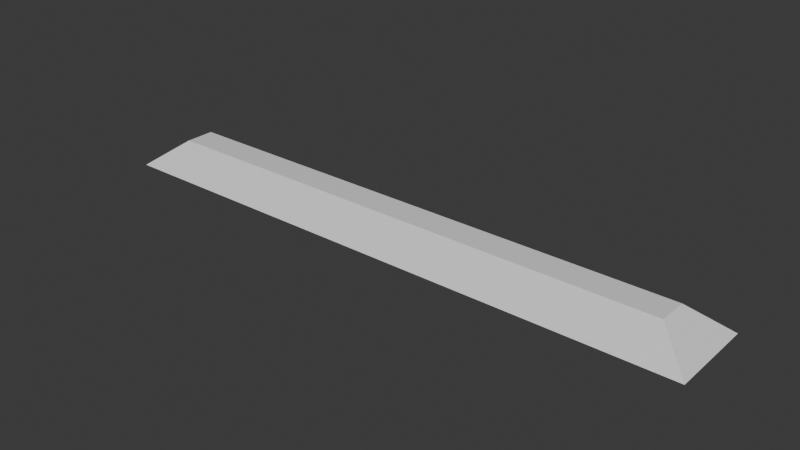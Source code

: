 # Source: blend.blend  (saved by Blender 5.2.44; exported with 4.5.12 LTS)
import bpy
from mathutils import Matrix  # noqa: F401  (used for matrix-valued properties, if any)

bpy.ops.wm.read_factory_settings(use_empty=True)
scene = bpy.context.scene
scene.name = 'Scene'

# ---- collections
col_collection = bpy.data.collections.new('Collection'); scene.collection.children.link(col_collection)

# ---- materials (node trees are filled in below, after node groups)
mat_material = bpy.data.materials.new('Material')
mat_material.alpha_threshold = 0.0
mat_material.use_backface_culling_lightprobe_volume = False
mat_material.roughness = 0.5
mat_material.line_color = (0.0, 0.0, 0.0, 1.0)
mat_material_001 = bpy.data.materials.new('Material.001')
mat_material_001.alpha_threshold = 0.0
mat_material_001.use_backface_culling_lightprobe_volume = False
mat_material_001.roughness = 0.5
mat_material_001.line_color = (0.0, 0.0, 0.0, 1.0)

# ---- material node trees
mat_material.use_nodes = True; mat_material.node_tree.nodes.clear()
_N = mat_material.node_tree.nodes; _L = mat_material.node_tree.links
n0 = _N.new('ShaderNodeOutputMaterial'); n0.name = 'Material Output'; n0.location = (200, 100)
n1 = _N.new('ShaderNodeBsdfPrincipled'); n1.name = 'Principled BSDF'; n1.location = (-200, 100)
n1.inputs[10].default_value = 0.005
_L.new(n1.outputs[0], n0.inputs[0])
n0.is_active_output = True
mat_material_001.use_nodes = True; mat_material_001.node_tree.nodes.clear()
_N = mat_material_001.node_tree.nodes; _L = mat_material_001.node_tree.links
n0 = _N.new('ShaderNodeOutputMaterial'); n0.name = 'Material Output'; n0.location = (200, 100)
n1 = _N.new('ShaderNodeBsdfPrincipled'); n1.name = 'Principled BSDF'; n1.location = (-200, 100)
n1.inputs[10].default_value = 0.005
_L.new(n1.outputs[0], n0.inputs[0])
n0.is_active_output = True

# ---- world
world_world = bpy.data.worlds.new('World'); scene.world = world_world
world_world.use_nodes = True; world_world.node_tree.nodes.clear()
_N = world_world.node_tree.nodes; _L = world_world.node_tree.links
n0 = _N.new('ShaderNodeOutputWorld'); n0.name = 'World Output'; n0.location = (200, 100)
n1 = _N.new('ShaderNodeBackground'); n1.name = 'Background'; n1.location = (-200, 100)
n1.inputs[0].default_value = (0.05088, 0.05088, 0.05088, 1.0)
_L.new(n1.outputs[0], n0.inputs[0])
n0.is_active_output = True
world_world.color = (0.05088, 0.05088, 0.05088)
world_world.sun_shadow_jitter_overblur = 0.0

# ---- meshes
me_cube = bpy.data.meshes.new('Cube')
me_cube.from_pydata([(3.703, 0.216, 0.1487), (3.703, 0.2668, 0.02763), (3.703, 0.2128, 0.02763), (3.703, -0.186, 0.02763), (3.703, -0.1948, 0.1487), (3.703, -0.2401, 0.02763), (-3.703, 0.2398, 0.02763), (-3.703, 0.216, 0.1487), (-3.703, -0.186, 0.02763), (-3.703, 0.2128, 0.02763), (-3.703, -0.1948, 0.1487), (-3.703, -0.2401, 0.02763), (2.819, 0.2128, 0.02763), (-0.4418, 0.01338, 0.02763), (4.195, -0.6012, -0.2243), (-4.195, -0.6012, -0.2243), (-4.195, 0.6224, -0.2243), (-4.195, 0.577, -0.2243), (-4.195, 0.577, -0.2243), (4.195, 0.577, -0.2243), (4.195, 0.6224, -0.2243), (-4.193, -0.5968, -0.2243), (4.19, -0.5986, -0.2243), (-4.192, 0.5356, -0.2243), (4.192, 0.5356, -0.2243), (4.189, 0.5356, -0.2243), (-4.193, 0.5356, -0.2243), (-4.191, 0.571, -0.2243), (-4.189, 0.6215, -0.2243), (4.187, 0.6167, -0.2243)], [], [(0, 7, 10, 4), (14, 4, 10, 15), (10, 7, 16, 17, 18, 15), (20, 0, 4, 14, 19), (7, 0, 20, 16), (3, 5, 11, 8), (13, 12, 2, 3, 8, 9), (12, 13, 9), (11, 5, 22, 21), (23, 9, 8, 11, 21), (22, 5, 3, 2, 24), (24, 2, 25), (26, 9, 23), (9, 6, 1, 2, 12), (6, 9, 26, 27, 28), (1, 29, 25, 2), (29, 1, 6, 28), (27, 26, 23, 21, 22, 24, 25, 29, 19, 14, 15, 18, 17), (27, 17, 16, 20, 19, 29, 28)])
me_cube.polygons.foreach_set('material_index', [0, 0, 0, 0, 0, 0, 0, 0, 0, 0, 0, 0, 0, 1, 1, 1, 1, 0, 0])
_uv = me_cube.uv_layers.new(name='UVMap')
_uv.uv.foreach_set('vector', [0.625, 0.5, 0.875, 0.5, 0.875, 0.75, 0.625, 0.75, 0.4429, 0.75, 0.625, 0.75, 0.625, 1.0, 0.4429, 1.0, 0.625, 0.0, 0.625, 0.25, 0.4429, 0.25, 0.4429, 0.2406, 0.4429, 0.2406, 0.4429, 0.0, 0.4429, 0.5, 0.625, 0.5, 0.625, 0.75, 0.4429, 0.75, 0.4429, 0.5094, 0.625, 0.25, 0.625, 0.5, 0.4429, 0.5, 0.4429, 0.25, 0.625, 0.7202, 0.625, 0.75, 0.875, 0.75, 0.875, 0.7202, 0.7649, 0.6101, 0.6548, 0.5, 0.625, 0.5, 0.625, 0.7202, 0.875, 0.7202, 0.875, 0.5, 0.6548, 0.5, 0.7649, 0.6101, 0.875, 0.5, 0.625, 1.0, 0.625, 0.75, 0.502, 0.75, 0.502, 1.0, 0.502, 0.25, 0.625, 0.25, 0.625, 0.02983, 0.625, 0.0, 0.502, 0.0, 0.502, 0.75, 0.625, 0.75, 0.625, 0.7202, 0.625, 0.5, 0.502, 0.5, 0.502, 0.5, 0.625, 0.5, 0.502, 0.5, 0.502, 0.25, 0.625, 0.25, 0.502, 0.25, 0.875, 0.5298, 0.875, 0.5, 0.625, 0.5, 0.625, 0.5298, 0.6548, 0.5298, 0.625, 0.25, 0.625, 0.2202, 0.502, 0.2334, 0.502, 0.2444, 0.502, 0.25, 0.625, 0.5, 0.502, 0.5, 0.502, 0.5166, 0.625, 0.5298, 0.502, 0.5, 0.625, 0.5, 0.625, 0.25, 0.502, 0.25, 0.0, 0.0, 0.0, 0.0, 0.0, 0.0, 0.0, 0.0, 0.0, 0.0, 0.0, 0.0, 0.0, 0.0, 0.0, 0.0, 0.0, 0.0, 0.0, 0.0, 0.0, 0.0, 0.0, 0.0, 0.0, 0.0, 0.0, 0.0, 0.0, 0.0, 0.0, 0.0, 0.0, 0.0, 0.0, 0.0, 0.0, 0.0, 0.0, 0.0])
_uv.active_render = True
_uv = me_cube.uv_layers.new(name='UVマップ')
_uv.uv.foreach_set('vector', [0.0, 0.0, 0.0, 0.0, 0.0, 0.0, 0.0, 0.0, 0.0, 0.0, 0.0, 0.0, 0.0, 0.0, 0.0, 0.0, 0.0, 0.0, 0.0, 0.0, 0.0, 0.0, 0.0, 0.0, 0.0, 0.0, 0.0, 0.0, 0.0, 0.0, 0.0, 0.0, 0.0, 0.0, 0.0, 0.0, 0.0, 0.0, 0.0, 0.0, 0.0, 0.0, 0.0, 0.0, 0.0, 0.0, 0.0, 0.0, 0.0, 0.0, 0.0, 0.0, 0.0, 0.0, 0.0, 0.0, 0.0, 0.0, 0.0, 0.0, 0.0, 0.0, 0.0, 0.0, 0.0, 0.0, 0.0, 0.0, 0.0, 0.0, 0.0, 0.0, 0.0, 0.0, 0.0, 0.0, 0.0, 0.0, 0.0, 0.0, 0.0, 0.0, 0.0, 0.0, 0.0, 0.0, 0.0, 0.0, 0.0, 0.0, 0.0, 0.0, 0.0, 0.0, 0.0, 0.0, 0.0, 0.0, 0.0, 0.0, 0.0, 0.0, 0.0, 0.0, 0.0, 0.0, 0.0, 0.0, 0.0, 0.0, 0.0, 0.0, 0.0, 0.0, 0.0, 0.0, 0.0, 0.0, 0.0, 0.0, 0.0, 0.0, 0.0, 0.0, 0.0, 0.0, 0.0, 0.0, 0.0, 0.0, 0.0, 0.0, 0.0, 0.0, 0.0, 0.0, 0.0, 0.0, 0.0, 0.0, 0.0, 0.0, 0.0, 0.0, 0.0, 0.0, 0.0, 0.0, 0.8458, 0.5536, 0.8458, 0.558, 0.8458, 0.558, 0.8458, 0.6954, 0.6542, 0.6954, 0.6542, 0.558, 0.6542, 0.558, 0.6542, 0.5513, 0.6529, 0.5529, 0.6529, 0.7001, 0.8471, 0.7001, 0.8471, 0.5529, 0.8471, 0.5529, 0.8458, 0.5536, 0.8471, 0.5529, 0.8471, 0.5472, 0.6529, 0.5472, 0.6529, 0.5529, 0.6542, 0.5513, 0.8458, 0.5513])
me_cube.materials.append(mat_material)
me_cube.materials.append(mat_material_001)
me_cube.materials.append(None)
me_cube.use_mirror_vertex_groups = False
me_cube.update()
me_x = bpy.data.meshes.new('立方体')
me_x.from_pydata([(-1.0, -1.0, -1.0), (-1.0, -1.0, 1.0), (-1.0, 1.0, -1.0), (-1.0, 1.0, 1.0), (1.0, -1.0, -1.0), (1.0, -1.0, 1.0), (1.0, 1.0, -1.0), (1.0, 1.0, 1.0)], [], [(0, 1, 3, 2), (2, 3, 7, 6), (6, 7, 5, 4), (4, 5, 1, 0), (2, 6, 4, 0), (7, 3, 1, 5)])
_uv = me_x.uv_layers.new(name='UVマップ')
_uv.uv.foreach_set('vector', [0.375, 0.0, 0.625, 0.0, 0.625, 0.25, 0.375, 0.25, 0.375, 0.25, 0.625, 0.25, 0.625, 0.5, 0.375, 0.5, 0.375, 0.5, 0.625, 0.5, 0.625, 0.75, 0.375, 0.75, 0.375, 0.75, 0.625, 0.75, 0.625, 1.0, 0.375, 1.0, 0.125, 0.5, 0.375, 0.5, 0.375, 0.75, 0.125, 0.75, 0.625, 0.5, 0.875, 0.5, 0.875, 0.75, 0.625, 0.75])
me_x.update()
me_001 = bpy.data.meshes.new('立方体.001')
me_001.from_pydata([(-1.0, -1.0, -1.0), (-1.0, -1.0, 1.0), (-1.0, 1.0, -1.0), (-1.0, 1.0, 1.0), (1.0, -1.0, -1.0), (1.0, -1.0, 1.0), (1.0, 1.0, -1.0), (1.0, 1.0, 1.0)], [], [(0, 1, 3, 2), (2, 3, 7, 6), (6, 7, 5, 4), (4, 5, 1, 0), (2, 6, 4, 0), (7, 3, 1, 5)])
_uv = me_001.uv_layers.new(name='UVマップ')
_uv.uv.foreach_set('vector', [0.375, 0.0, 0.625, 0.0, 0.625, 0.25, 0.375, 0.25, 0.375, 0.25, 0.625, 0.25, 0.625, 0.5, 0.375, 0.5, 0.375, 0.5, 0.625, 0.5, 0.625, 0.75, 0.375, 0.75, 0.375, 0.75, 0.625, 0.75, 0.625, 1.0, 0.375, 1.0, 0.125, 0.5, 0.375, 0.5, 0.375, 0.75, 0.125, 0.75, 0.625, 0.5, 0.875, 0.5, 0.875, 0.75, 0.625, 0.75])
me_001.update()
me_x_1 = bpy.data.meshes.new('円柱')
me_x_1.from_pydata([(0.0, 1.0, -1.0), (0.0, 1.0, 1.0), (0.1951, 0.9808, -1.0), (0.1951, 0.9808, 1.0), (0.3827, 0.9239, -1.0), (0.3827, 0.9239, 1.0), (0.5556, 0.8315, -1.0), (0.5556, 0.8315, 1.0), (0.7071, 0.7071, -1.0), (0.7071, 0.7071, 1.0), (0.8315, 0.5556, -1.0), (0.8315, 0.5556, 1.0), (0.9239, 0.3827, -1.0), (0.9239, 0.3827, 1.0), (0.9808, 0.1951, -1.0), (0.9808, 0.1951, 1.0), (1.0, 0.0, -1.0), (1.0, 0.0, 1.0), (0.9808, -0.1951, -1.0), (0.9808, -0.1951, 1.0), (0.9239, -0.3827, -1.0), (0.9239, -0.3827, 1.0), (0.8315, -0.5556, -1.0), (0.8315, -0.5556, 1.0), (0.7071, -0.7071, -1.0), (0.7071, -0.7071, 1.0), (0.5556, -0.8315, -1.0), (0.5556, -0.8315, 1.0), (0.3827, -0.9239, -1.0), (0.3827, -0.9239, 1.0), (0.1951, -0.9808, -1.0), (0.1951, -0.9808, 1.0), (0.0, -1.0, -1.0), (0.0, -1.0, 1.0), (-0.1951, -0.9808, -1.0), (-0.1951, -0.9808, 1.0), (-0.3827, -0.9239, -1.0), (-0.3827, -0.9239, 1.0), (-0.5556, -0.8315, -1.0), (-0.5556, -0.8315, 1.0), (-0.7071, -0.7071, -1.0), (-0.7071, -0.7071, 1.0), (-0.8315, -0.5556, -1.0), (-0.8315, -0.5556, 1.0), (-0.9239, -0.3827, -1.0), (-0.9239, -0.3827, 1.0), (-0.9808, -0.1951, -1.0), (-0.9808, -0.1951, 1.0), (-1.0, 0.0, -1.0), (-1.0, 0.0, 1.0), (-0.9808, 0.1951, -1.0), (-0.9808, 0.1951, 1.0), (-0.9239, 0.3827, -1.0), (-0.9239, 0.3827, 1.0), (-0.8315, 0.5556, -1.0), (-0.8315, 0.5556, 1.0), (-0.7071, 0.7071, -1.0), (-0.7071, 0.7071, 1.0), (-0.5556, 0.8315, -1.0), (-0.5556, 0.8315, 1.0), (-0.3827, 0.9239, -1.0), (-0.3827, 0.9239, 1.0), (-0.1951, 0.9808, -1.0), (-0.1951, 0.9808, 1.0)], [], [(0, 1, 3, 2), (2, 3, 5, 4), (4, 5, 7, 6), (6, 7, 9, 8), (8, 9, 11, 10), (10, 11, 13, 12), (12, 13, 15, 14), (14, 15, 17, 16), (16, 17, 19, 18), (18, 19, 21, 20), (20, 21, 23, 22), (22, 23, 25, 24), (24, 25, 27, 26), (26, 27, 29, 28), (28, 29, 31, 30), (30, 31, 33, 32), (32, 33, 35, 34), (34, 35, 37, 36), (36, 37, 39, 38), (38, 39, 41, 40), (40, 41, 43, 42), (42, 43, 45, 44), (44, 45, 47, 46), (46, 47, 49, 48), (48, 49, 51, 50), (50, 51, 53, 52), (52, 53, 55, 54), (54, 55, 57, 56), (56, 57, 59, 58), (58, 59, 61, 60), (3, 1, 63, 61, 59, 57, 55, 53, 51, 49, 47, 45, 43, 41, 39, 37, 35, 33, 31, 29, 27, 25, 23, 21, 19, 17, 15, 13, 11, 9, 7, 5), (60, 61, 63, 62), (62, 63, 1, 0), (0, 2, 4, 6, 8, 10, 12, 14, 16, 18, 20, 22, 24, 26, 28, 30, 32, 34, 36, 38, 40, 42, 44, 46, 48, 50, 52, 54, 56, 58, 60, 62)])
_uv = me_x_1.uv_layers.new(name='UVマップ')
_uv.uv.foreach_set('vector', [1.0, 0.5, 1.0, 1.0, 0.9688, 1.0, 0.9688, 0.5, 0.9688, 0.5, 0.9688, 1.0, 0.9375, 1.0, 0.9375, 0.5, 0.9375, 0.5, 0.9375, 1.0, 0.9062, 1.0, 0.9062, 0.5, 0.9062, 0.5, 0.9062, 1.0, 0.875, 1.0, 0.875, 0.5, 0.875, 0.5, 0.875, 1.0, 0.8438, 1.0, 0.8438, 0.5, 0.8438, 0.5, 0.8438, 1.0, 0.8125, 1.0, 0.8125, 0.5, 0.8125, 0.5, 0.8125, 1.0, 0.7812, 1.0, 0.7812, 0.5, 0.7812, 0.5, 0.7812, 1.0, 0.75, 1.0, 0.75, 0.5, 0.75, 0.5, 0.75, 1.0, 0.7188, 1.0, 0.7188, 0.5, 0.7188, 0.5, 0.7188, 1.0, 0.6875, 1.0, 0.6875, 0.5, 0.6875, 0.5, 0.6875, 1.0, 0.6562, 1.0, 0.6562, 0.5, 0.6562, 0.5, 0.6562, 1.0, 0.625, 1.0, 0.625, 0.5, 0.625, 0.5, 0.625, 1.0, 0.5938, 1.0, 0.5938, 0.5, 0.5938, 0.5, 0.5938, 1.0, 0.5625, 1.0, 0.5625, 0.5, 0.5625, 0.5, 0.5625, 1.0, 0.5312, 1.0, 0.5312, 0.5, 0.5312, 0.5, 0.5312, 1.0, 0.5, 1.0, 0.5, 0.5, 0.5, 0.5, 0.5, 1.0, 0.4688, 1.0, 0.4688, 0.5, 0.4688, 0.5, 0.4688, 1.0, 0.4375, 1.0, 0.4375, 0.5, 0.4375, 0.5, 0.4375, 1.0, 0.4062, 1.0, 0.4062, 0.5, 0.4062, 0.5, 0.4062, 1.0, 0.375, 1.0, 0.375, 0.5, 0.375, 0.5, 0.375, 1.0, 0.3438, 1.0, 0.3438, 0.5, 0.3438, 0.5, 0.3438, 1.0, 0.3125, 1.0, 0.3125, 0.5, 0.3125, 0.5, 0.3125, 1.0, 0.2812, 1.0, 0.2812, 0.5, 0.2812, 0.5, 0.2812, 1.0, 0.25, 1.0, 0.25, 0.5, 0.25, 0.5, 0.25, 1.0, 0.2188, 1.0, 0.2188, 0.5, 0.2188, 0.5, 0.2188, 1.0, 0.1875, 1.0, 0.1875, 0.5, 0.1875, 0.5, 0.1875, 1.0, 0.1562, 1.0, 0.1562, 0.5, 0.1562, 0.5, 0.1562, 1.0, 0.125, 1.0, 0.125, 0.5, 0.125, 0.5, 0.125, 1.0, 0.09375, 1.0, 0.09375, 0.5, 0.09375, 0.5, 0.09375, 1.0, 0.0625, 1.0, 0.0625, 0.5, 0.2968, 0.4854, 0.25, 0.49, 0.2032, 0.4854, 0.1582, 0.4717, 0.1167, 0.4496, 0.08029, 0.4197, 0.05045, 0.3833, 0.02827, 0.3418, 0.01461, 0.2968, 0.01, 0.25, 0.01461, 0.2032, 0.02827, 0.1582, 0.05045, 0.1167, 0.08029, 0.08029, 0.1167, 0.05045, 0.1582, 0.02827, 0.2032, 0.01461, 0.25, 0.01, 0.2968, 0.01461, 0.3418, 0.02827, 0.3833, 0.05045, 0.4197, 0.08029, 0.4496, 0.1167, 0.4717, 0.1582, 0.4854, 0.2032, 0.49, 0.25, 0.4854, 0.2968, 0.4717, 0.3418, 0.4496, 0.3833, 0.4197, 0.4197, 0.3833, 0.4496, 0.3418, 0.4717, 0.0625, 0.5, 0.0625, 1.0, 0.03125, 1.0, 0.03125, 0.5, 0.03125, 0.5, 0.03125, 1.0, 0.0, 1.0, 0.0, 0.5, 0.75, 0.49, 0.7968, 0.4854, 0.8418, 0.4717, 0.8833, 0.4496, 0.9197, 0.4197, 0.9496, 0.3833, 0.9717, 0.3418, 0.9854, 0.2968, 0.99, 0.25, 0.9854, 0.2032, 0.9717, 0.1582, 0.9496, 0.1167, 0.9197, 0.08029, 0.8833, 0.05045, 0.8418, 0.02827, 0.7968, 0.01461, 0.75, 0.01, 0.7032, 0.01461, 0.6582, 0.02827, 0.6167, 0.05045, 0.5803, 0.08029, 0.5504, 0.1167, 0.5283, 0.1582, 0.5146, 0.2032, 0.51, 0.25, 0.5146, 0.2968, 0.5283, 0.3418, 0.5504, 0.3833, 0.5803, 0.4197, 0.6167, 0.4496, 0.6582, 0.4717, 0.7032, 0.4854])
me_x_1.update()
me_001_1 = bpy.data.meshes.new('円柱.001')
me_001_1.from_pydata([(0.0, 1.0, -1.0), (0.0, 1.0, 1.0), (0.1951, 0.9808, -1.0), (0.1951, 0.9808, 1.0), (0.3827, 0.9239, -1.0), (0.3827, 0.9239, 1.0), (0.5556, 0.8315, -1.0), (0.5556, 0.8315, 1.0), (0.7071, 0.7071, -1.0), (0.7071, 0.7071, 1.0), (0.8315, 0.5556, -1.0), (0.8315, 0.5556, 1.0), (0.9239, 0.3827, -1.0), (0.9239, 0.3827, 1.0), (0.9808, 0.1951, -1.0), (0.9808, 0.1951, 1.0), (1.0, 0.0, -1.0), (1.0, 0.0, 1.0), (0.9808, -0.1951, -1.0), (0.9808, -0.1951, 1.0), (0.9239, -0.3827, -1.0), (0.9239, -0.3827, 1.0), (0.8315, -0.5556, -1.0), (0.8315, -0.5556, 1.0), (0.7071, -0.7071, -1.0), (0.7071, -0.7071, 1.0), (0.5556, -0.8315, -1.0), (0.5556, -0.8315, 1.0), (0.3827, -0.9239, -1.0), (0.3827, -0.9239, 1.0), (0.1951, -0.9808, -1.0), (0.1951, -0.9808, 1.0), (0.0, -1.0, -1.0), (0.0, -1.0, 1.0), (-0.1951, -0.9808, -1.0), (-0.1951, -0.9808, 1.0), (-0.3827, -0.9239, -1.0), (-0.3827, -0.9239, 1.0), (-0.5556, -0.8315, -1.0), (-0.5556, -0.8315, 1.0), (-0.7071, -0.7071, -1.0), (-0.7071, -0.7071, 1.0), (-0.8315, -0.5556, -1.0), (-0.8315, -0.5556, 1.0), (-0.9239, -0.3827, -1.0), (-0.9239, -0.3827, 1.0), (-0.9808, -0.1951, -1.0), (-0.9808, -0.1951, 1.0), (-1.0, 0.0, -1.0), (-1.0, 0.0, 1.0), (-0.9808, 0.1951, -1.0), (-0.9808, 0.1951, 1.0), (-0.9239, 0.3827, -1.0), (-0.9239, 0.3827, 1.0), (-0.8315, 0.5556, -1.0), (-0.8315, 0.5556, 1.0), (-0.7071, 0.7071, -1.0), (-0.7071, 0.7071, 1.0), (-0.5556, 0.8315, -1.0), (-0.5556, 0.8315, 1.0), (-0.3827, 0.9239, -1.0), (-0.3827, 0.9239, 1.0), (-0.1951, 0.9808, -1.0), (-0.1951, 0.9808, 1.0)], [], [(0, 1, 3, 2), (2, 3, 5, 4), (4, 5, 7, 6), (6, 7, 9, 8), (8, 9, 11, 10), (10, 11, 13, 12), (12, 13, 15, 14), (14, 15, 17, 16), (16, 17, 19, 18), (18, 19, 21, 20), (20, 21, 23, 22), (22, 23, 25, 24), (24, 25, 27, 26), (26, 27, 29, 28), (28, 29, 31, 30), (30, 31, 33, 32), (32, 33, 35, 34), (34, 35, 37, 36), (36, 37, 39, 38), (38, 39, 41, 40), (40, 41, 43, 42), (42, 43, 45, 44), (44, 45, 47, 46), (46, 47, 49, 48), (48, 49, 51, 50), (50, 51, 53, 52), (52, 53, 55, 54), (54, 55, 57, 56), (56, 57, 59, 58), (58, 59, 61, 60), (3, 1, 63, 61, 59, 57, 55, 53, 51, 49, 47, 45, 43, 41, 39, 37, 35, 33, 31, 29, 27, 25, 23, 21, 19, 17, 15, 13, 11, 9, 7, 5), (60, 61, 63, 62), (62, 63, 1, 0), (0, 2, 4, 6, 8, 10, 12, 14, 16, 18, 20, 22, 24, 26, 28, 30, 32, 34, 36, 38, 40, 42, 44, 46, 48, 50, 52, 54, 56, 58, 60, 62)])
_uv = me_001_1.uv_layers.new(name='UVマップ')
_uv.uv.foreach_set('vector', [1.0, 0.5, 1.0, 1.0, 0.9688, 1.0, 0.9688, 0.5, 0.9688, 0.5, 0.9688, 1.0, 0.9375, 1.0, 0.9375, 0.5, 0.9375, 0.5, 0.9375, 1.0, 0.9062, 1.0, 0.9062, 0.5, 0.9062, 0.5, 0.9062, 1.0, 0.875, 1.0, 0.875, 0.5, 0.875, 0.5, 0.875, 1.0, 0.8438, 1.0, 0.8438, 0.5, 0.8438, 0.5, 0.8438, 1.0, 0.8125, 1.0, 0.8125, 0.5, 0.8125, 0.5, 0.8125, 1.0, 0.7812, 1.0, 0.7812, 0.5, 0.7812, 0.5, 0.7812, 1.0, 0.75, 1.0, 0.75, 0.5, 0.75, 0.5, 0.75, 1.0, 0.7188, 1.0, 0.7188, 0.5, 0.7188, 0.5, 0.7188, 1.0, 0.6875, 1.0, 0.6875, 0.5, 0.6875, 0.5, 0.6875, 1.0, 0.6562, 1.0, 0.6562, 0.5, 0.6562, 0.5, 0.6562, 1.0, 0.625, 1.0, 0.625, 0.5, 0.625, 0.5, 0.625, 1.0, 0.5938, 1.0, 0.5938, 0.5, 0.5938, 0.5, 0.5938, 1.0, 0.5625, 1.0, 0.5625, 0.5, 0.5625, 0.5, 0.5625, 1.0, 0.5312, 1.0, 0.5312, 0.5, 0.5312, 0.5, 0.5312, 1.0, 0.5, 1.0, 0.5, 0.5, 0.5, 0.5, 0.5, 1.0, 0.4688, 1.0, 0.4688, 0.5, 0.4688, 0.5, 0.4688, 1.0, 0.4375, 1.0, 0.4375, 0.5, 0.4375, 0.5, 0.4375, 1.0, 0.4062, 1.0, 0.4062, 0.5, 0.4062, 0.5, 0.4062, 1.0, 0.375, 1.0, 0.375, 0.5, 0.375, 0.5, 0.375, 1.0, 0.3438, 1.0, 0.3438, 0.5, 0.3438, 0.5, 0.3438, 1.0, 0.3125, 1.0, 0.3125, 0.5, 0.3125, 0.5, 0.3125, 1.0, 0.2812, 1.0, 0.2812, 0.5, 0.2812, 0.5, 0.2812, 1.0, 0.25, 1.0, 0.25, 0.5, 0.25, 0.5, 0.25, 1.0, 0.2188, 1.0, 0.2188, 0.5, 0.2188, 0.5, 0.2188, 1.0, 0.1875, 1.0, 0.1875, 0.5, 0.1875, 0.5, 0.1875, 1.0, 0.1562, 1.0, 0.1562, 0.5, 0.1562, 0.5, 0.1562, 1.0, 0.125, 1.0, 0.125, 0.5, 0.125, 0.5, 0.125, 1.0, 0.09375, 1.0, 0.09375, 0.5, 0.09375, 0.5, 0.09375, 1.0, 0.0625, 1.0, 0.0625, 0.5, 0.2968, 0.4854, 0.25, 0.49, 0.2032, 0.4854, 0.1582, 0.4717, 0.1167, 0.4496, 0.08029, 0.4197, 0.05045, 0.3833, 0.02827, 0.3418, 0.01461, 0.2968, 0.01, 0.25, 0.01461, 0.2032, 0.02827, 0.1582, 0.05045, 0.1167, 0.08029, 0.08029, 0.1167, 0.05045, 0.1582, 0.02827, 0.2032, 0.01461, 0.25, 0.01, 0.2968, 0.01461, 0.3418, 0.02827, 0.3833, 0.05045, 0.4197, 0.08029, 0.4496, 0.1167, 0.4717, 0.1582, 0.4854, 0.2032, 0.49, 0.25, 0.4854, 0.2968, 0.4717, 0.3418, 0.4496, 0.3833, 0.4197, 0.4197, 0.3833, 0.4496, 0.3418, 0.4717, 0.0625, 0.5, 0.0625, 1.0, 0.03125, 1.0, 0.03125, 0.5, 0.03125, 0.5, 0.03125, 1.0, 0.0, 1.0, 0.0, 0.5, 0.75, 0.49, 0.7968, 0.4854, 0.8418, 0.4717, 0.8833, 0.4496, 0.9197, 0.4197, 0.9496, 0.3833, 0.9717, 0.3418, 0.9854, 0.2968, 0.99, 0.25, 0.9854, 0.2032, 0.9717, 0.1582, 0.9496, 0.1167, 0.9197, 0.08029, 0.8833, 0.05045, 0.8418, 0.02827, 0.7968, 0.01461, 0.75, 0.01, 0.7032, 0.01461, 0.6582, 0.02827, 0.6167, 0.05045, 0.5803, 0.08029, 0.5504, 0.1167, 0.5283, 0.1582, 0.5146, 0.2032, 0.51, 0.25, 0.5146, 0.2968, 0.5283, 0.3418, 0.5504, 0.3833, 0.5803, 0.4197, 0.6167, 0.4496, 0.6582, 0.4717, 0.7032, 0.4854])
me_001_1.update()

# ---- objects
ob_cube = bpy.data.objects.new('Cube', me_cube)
ob_x = bpy.data.objects.new('立方体', me_x)
ob_001 = bpy.data.objects.new('立方体.001', me_001)
ob_x_1 = bpy.data.objects.new('円柱', me_x_1)
ob_001_1 = bpy.data.objects.new('円柱.001', me_001_1)

# ---- transforms, parenting, visibility, modifiers, constraints
ob_cube.location = (0.0, 0.0, 0.1348)
ob_cube.lock_rotations_4d = False
ob_cube.empty_display_type = 'ARROWS'
ob_cube.lineart.crease_threshold = 0.0
ob_x.location = (3.571, 0.0002841, 0.02887)
ob_x.scale = (0.06893, 0.263, 0.152)
ob_001.location = (-3.606, 0.0002841, 0.0414)
ob_001.scale = (0.06893, 0.263, 0.152)
ob_x_1.location = (8.208e-06, -0.1372, -0.003067)
ob_x_1.rotation_euler = (-0.0, 1.571, -0.0)
ob_x_1.scale = (0.07841, 0.07841, -3.563)
ob_001_1.location = (8.208e-06, 0.1307, -0.003067)
ob_001_1.rotation_euler = (-0.0, 1.571, -0.0)
ob_001_1.scale = (0.07841, 0.07841, 3.52)

# ---- collection membership
col_collection.objects.link(ob_cube)
col_collection.objects.link(ob_x)
col_collection.objects.link(ob_001)
col_collection.objects.link(ob_x_1)
col_collection.objects.link(ob_001_1)

# ---- scene / render settings (as saved in the file)
scene.frame_start = 1; scene.frame_end = 250; scene.frame_set(1)
scene.render.engine = 'BLENDER_EEVEE_NEXT'
scene.render.bake_bias = 0.0
scene.render.bake_samples = 0
scene.render.compositor_device = 'GPU'
scene.eevee.use_volume_custom_range = False
scene.eevee.fast_gi_thickness_near = 0.1
scene.eevee.fast_gi_thickness_far = 0.0
scene.eevee.ray_tracing_options.screen_trace_thickness = 0.1
bpy.context.view_layer.update()

# ---- added for rendering (the .blend has no active camera and no usable light): camera, sun
cam_auto = bpy.data.cameras.new('AutoCamera')
cam_auto.lens = 50.0
cam_auto.sensor_width = 36.0
cam_auto.clip_end = 1000.0
ob_auto_camera = bpy.data.objects.new('AutoCamera', cam_auto)
scene.collection.objects.link(ob_auto_camera)
ob_auto_camera.location = (7.85351, -9.4136, 6.36297)
ob_auto_camera.rotation_euler = (1.09748, -7.21219e-08, 0.694738)
scene.camera = ob_auto_camera
light_auto_sun = bpy.data.lights.new('AutoSun', 'SUN')
light_auto_sun.energy = 3.0
light_auto_sun.angle = 0.0523599
ob_auto_sun = bpy.data.objects.new('AutoSun', light_auto_sun)
scene.collection.objects.link(ob_auto_sun)
ob_auto_sun.rotation_euler = (0.872665, 0.174533, 0.523599)
bpy.context.view_layer.update()
